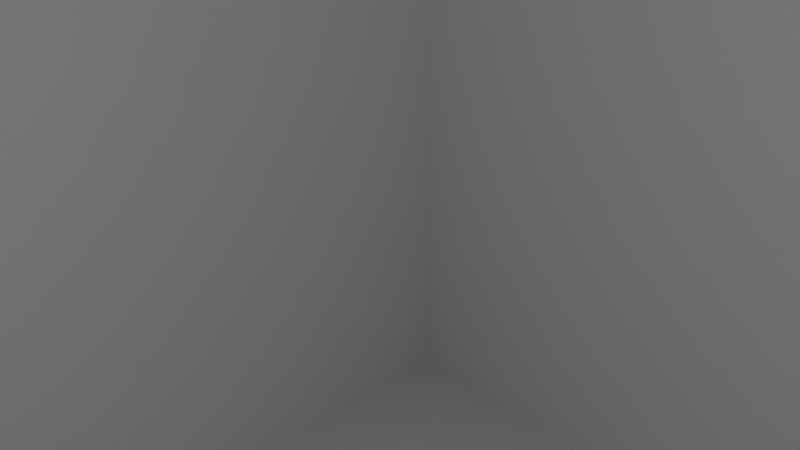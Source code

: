 # Source: game.blend  (saved by Blender 2.76.0; exported with 4.5.12 LTS)
import bpy
from mathutils import Matrix  # noqa: F401  (used for matrix-valued properties, if any)

bpy.ops.wm.read_factory_settings(use_empty=True)
scene = bpy.context.scene
scene.name = 'Scene'

# ---- collections
col_collection_1 = bpy.data.collections.new('Collection 1'); scene.collection.children.link(col_collection_1)

# ---- materials (node trees are filled in below, after node groups)
mat_material_004 = bpy.data.materials.new('Material.004')
mat_material_004.alpha_threshold = 0.0
mat_material_004.use_transparent_shadow = False
mat_material_004.roughness = 0.5

# ---- material node trees

# ---- cameras
cam_camera = bpy.data.cameras.new('Camera')
cam_camera.clip_end = 100.0
cam_camera.lens = 35.0
cam_camera.sensor_width = 32.0
cam_camera.sensor_height = 18.0
cam_camera.ortho_scale = 7.314
cam_camera.dof.focus_distance = 0.0
cam_camera.dof.aperture_fstop = 128.0

# ---- lights
light_hemi_001 = bpy.data.lights.new('Hemi.001', 'SUN')
light_hemi_001.transmission_factor = 0.0
light_hemi_001.angle = 0.1993
light_hemi_001.energy = 1.0
light_hemi_001.shadow_buffer_clip_start = 0.5
light_hemi_001.shadow_soft_size = 0.1
light_hemi_001.shadow_cascade_max_distance = 1000.0
light_hemi_001.cycles.use_multiple_importance_sampling = False
light_point = bpy.data.lights.new('Point', 'POINT')
light_point.transmission_factor = 0.0
light_point.energy = 1500.0
light_point.shadow_buffer_clip_start = 0.5
light_point.shadow_soft_size = 0.1
light_point.shadow_maximum_resolution = 0.006
light_point.use_absolute_resolution = True
light_point.cycles.use_multiple_importance_sampling = False

# ---- meshes
me_cube_001 = bpy.data.meshes.new('Cube.001')
me_cube_001.from_pydata([(-1.0, -1.0, -1.0), (-1.0, -1.0, 1.0), (-1.0, 1.0, -1.0), (-1.0, 1.0, 1.0), (1.0, -1.0, -1.0), (1.0, -1.0, 1.0), (1.0, 1.0, -1.0), (1.0, 1.0, 1.0)], [], [(1, 3, 2, 0), (3, 7, 6, 2), (7, 5, 4, 6), (5, 1, 0, 4), (0, 2, 6, 4), (5, 7, 3, 1)])
_uv = me_cube_001.uv_layers.new(name='UVMap')
_uv.uv.foreach_set('vector', [0.0, 0.0, 1.0, 0.0, 1.0, 1.0, 0.0, 1.0, 0.0, 0.0, 1.0, 0.0, 1.0, 1.0, 0.0, 1.0, 0.0, 0.0, 1.0, 0.0, 1.0, 1.0, 0.0, 1.0, 0.0, 0.0, 1.0, 0.0, 1.0, 1.0, 0.0, 1.0, 0.0, 0.0, 1.0, 0.0, 1.0, 1.0, 0.0, 1.0, 0.0, 0.0, 1.0, 0.0, 1.0, 1.0, 0.0, 1.0])
me_cube_001.materials.append(mat_material_004)
me_cube_001.use_remesh_preserve_volume = False
me_cube_001.use_remesh_preserve_attributes = False
me_cube_001.use_mirror_vertex_groups = False
me_cube_001.update()
me_cube = bpy.data.meshes.new('Cube')
me_cube.from_pydata([(-1.0, -1.0, 1.0), (-1.0, 1.0, 1.0), (-1.0, 1.0, -1.0), (-1.0, -1.0, -1.0), (1.0, -1.0, 1.0), (1.0, -1.0, -1.0), (1.0, 1.0, 1.0), (1.0, 1.0, -1.0), (-0.95, -0.95, 0.95), (-0.95, -0.95, -0.95), (-0.95, 0.95, -0.95), (-0.95, 0.95, 0.95), (0.95, -0.95, 0.95), (0.95, -0.95, -0.95), (0.95, 0.95, 0.95), (0.95, 0.95, -0.95)], [], [(0, 1, 2, 3), (4, 0, 3, 5), (4, 6, 1, 0), (1, 6, 7, 2), (3, 2, 7, 5), (6, 4, 5, 7), (8, 9, 10, 11), (12, 13, 9, 8), (12, 8, 11, 14), (11, 10, 15, 14), (9, 13, 15, 10), (14, 15, 13, 12)])
_uv = me_cube.uv_layers.new(name='UVMap')
_uv.uv.foreach_set('vector', [0.0, 0.0, 1.0, 0.0, 1.0, 1.0, 0.0, 1.0, 0.0, 0.0, 1.0, 0.0, 1.0, 1.0, 0.0, 1.0, 0.0, 0.0, 1.0, 0.0, 1.0, 1.0, 0.0, 1.0, 0.0, 0.0, 1.0, 0.0, 1.0, 1.0, 0.0, 1.0, 0.0, 0.0, 1.0, 0.0, 1.0, 1.0, 0.0, 1.0, 0.0, 0.0, 1.0, 0.0, 1.0, 1.0, 0.0, 1.0, 0.0, 0.0, 0.0, 1.0, 1.0, 1.0, 1.0, 0.0, 0.0, 0.0, 0.0, 1.0, 1.0, 1.0, 1.0, 0.0, 0.0, 0.0, 0.0, 1.0, 1.0, 1.0, 1.0, 0.0, 0.0, 0.0, 0.0, 1.0, 1.0, 1.0, 1.0, 0.0, 0.0, 0.0, 0.0, 1.0, 1.0, 1.0, 1.0, 0.0, 0.0, 0.0, 0.0, 1.0, 1.0, 1.0, 1.0, 0.0])
me_cube.materials.append(mat_material_004)
me_cube.use_remesh_preserve_volume = False
me_cube.use_remesh_preserve_attributes = False
me_cube.use_mirror_vertex_groups = False
me_cube.update()

# ---- objects
ob_laserspawner = bpy.data.objects.new('LaserSpawner', me_cube_001)
ob_hemi = bpy.data.objects.new('Hemi', light_hemi_001)
ob_point = bpy.data.objects.new('Point', light_point)
ob_cube = bpy.data.objects.new('Cube', me_cube)
ob_camera = bpy.data.objects.new('Camera', cam_camera)

# ---- transforms, parenting, visibility, modifiers, constraints
ob_laserspawner.location = (0.0, 0.0, 0.0)
ob_laserspawner.scale = (19.5, 19.5, 19.5)
ob_laserspawner.lineart.crease_threshold = 0.0
ob_hemi.location = (0.0, 0.0, 50.0)
ob_hemi.lineart.crease_threshold = 0.0
ob_point.location = (0.0, 0.0, 0.0)
ob_point.lineart.crease_threshold = 0.0
ob_cube.location = (0.0, 0.0, 0.0)
ob_cube.scale = (20.0, 20.0, 20.0)
ob_cube.lineart.crease_threshold = 0.0
ob_camera.location = (0.0, 0.0, 0.0)
ob_camera.rotation_euler = (1.109, 0.01082, 0.8149)
ob_camera.lock_rotations_4d = False
ob_camera.empty_display_type = 'ARROWS'
ob_camera.color = (0.0, 0.0, 0.0, 0.0)
ob_camera.display_type = 'WIRE'
ob_camera.lineart.crease_threshold = 0.0

# ---- collection membership
col_collection_1.objects.link(ob_laserspawner)
col_collection_1.objects.link(ob_hemi)
col_collection_1.objects.link(ob_point)
col_collection_1.objects.link(ob_cube)
col_collection_1.objects.link(ob_camera)

# ---- scene / render settings (as saved in the file)
scene.camera = ob_camera
scene.frame_start = 1; scene.frame_end = 250; scene.frame_set(1)
scene.render.engine = 'BLENDER_EEVEE_NEXT'
scene.render.resolution_percentage = 50
scene.render.dither_intensity = 0.0
scene.cycles.use_denoising = False
scene.cycles.samples = 10
scene.cycles.sampling_pattern = 'TABULATED_SOBOL'
scene.cycles.light_sampling_threshold = 0.0
scene.cycles.use_adaptive_sampling = False
scene.cycles.use_light_tree = False
scene.cycles.blur_glossy = 0.0
scene.cycles.pixel_filter_type = 'GAUSSIAN'
scene.cycles.sample_clamp_indirect = 0.0
scene.view_settings.view_transform = 'Standard'
bpy.context.view_layer.update()
